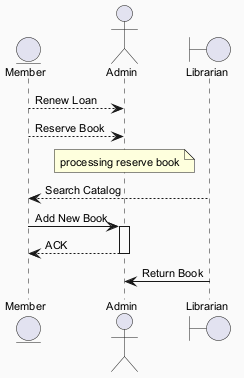

The diagram above was rendered by PlantUML. Its source (embedded in the PNG):
@startuml
skinparam backgroundColor #FAFAFA
skinparam classBackgroundColor #FFF3E0
skinparam classBorderColor #E65100
skinparam defaultFontSize 11
entity "Member" as M
actor "Admin" as A
boundary "Librarian" as L
M --> A : Renew Loan
M --> A : Reserve Book
note over A : processing reserve book
L --> M : Search Catalog
M -> A : Add New Book
activate A
A --> M : ACK
deactivate A
L -> A : Return Book
@enduml